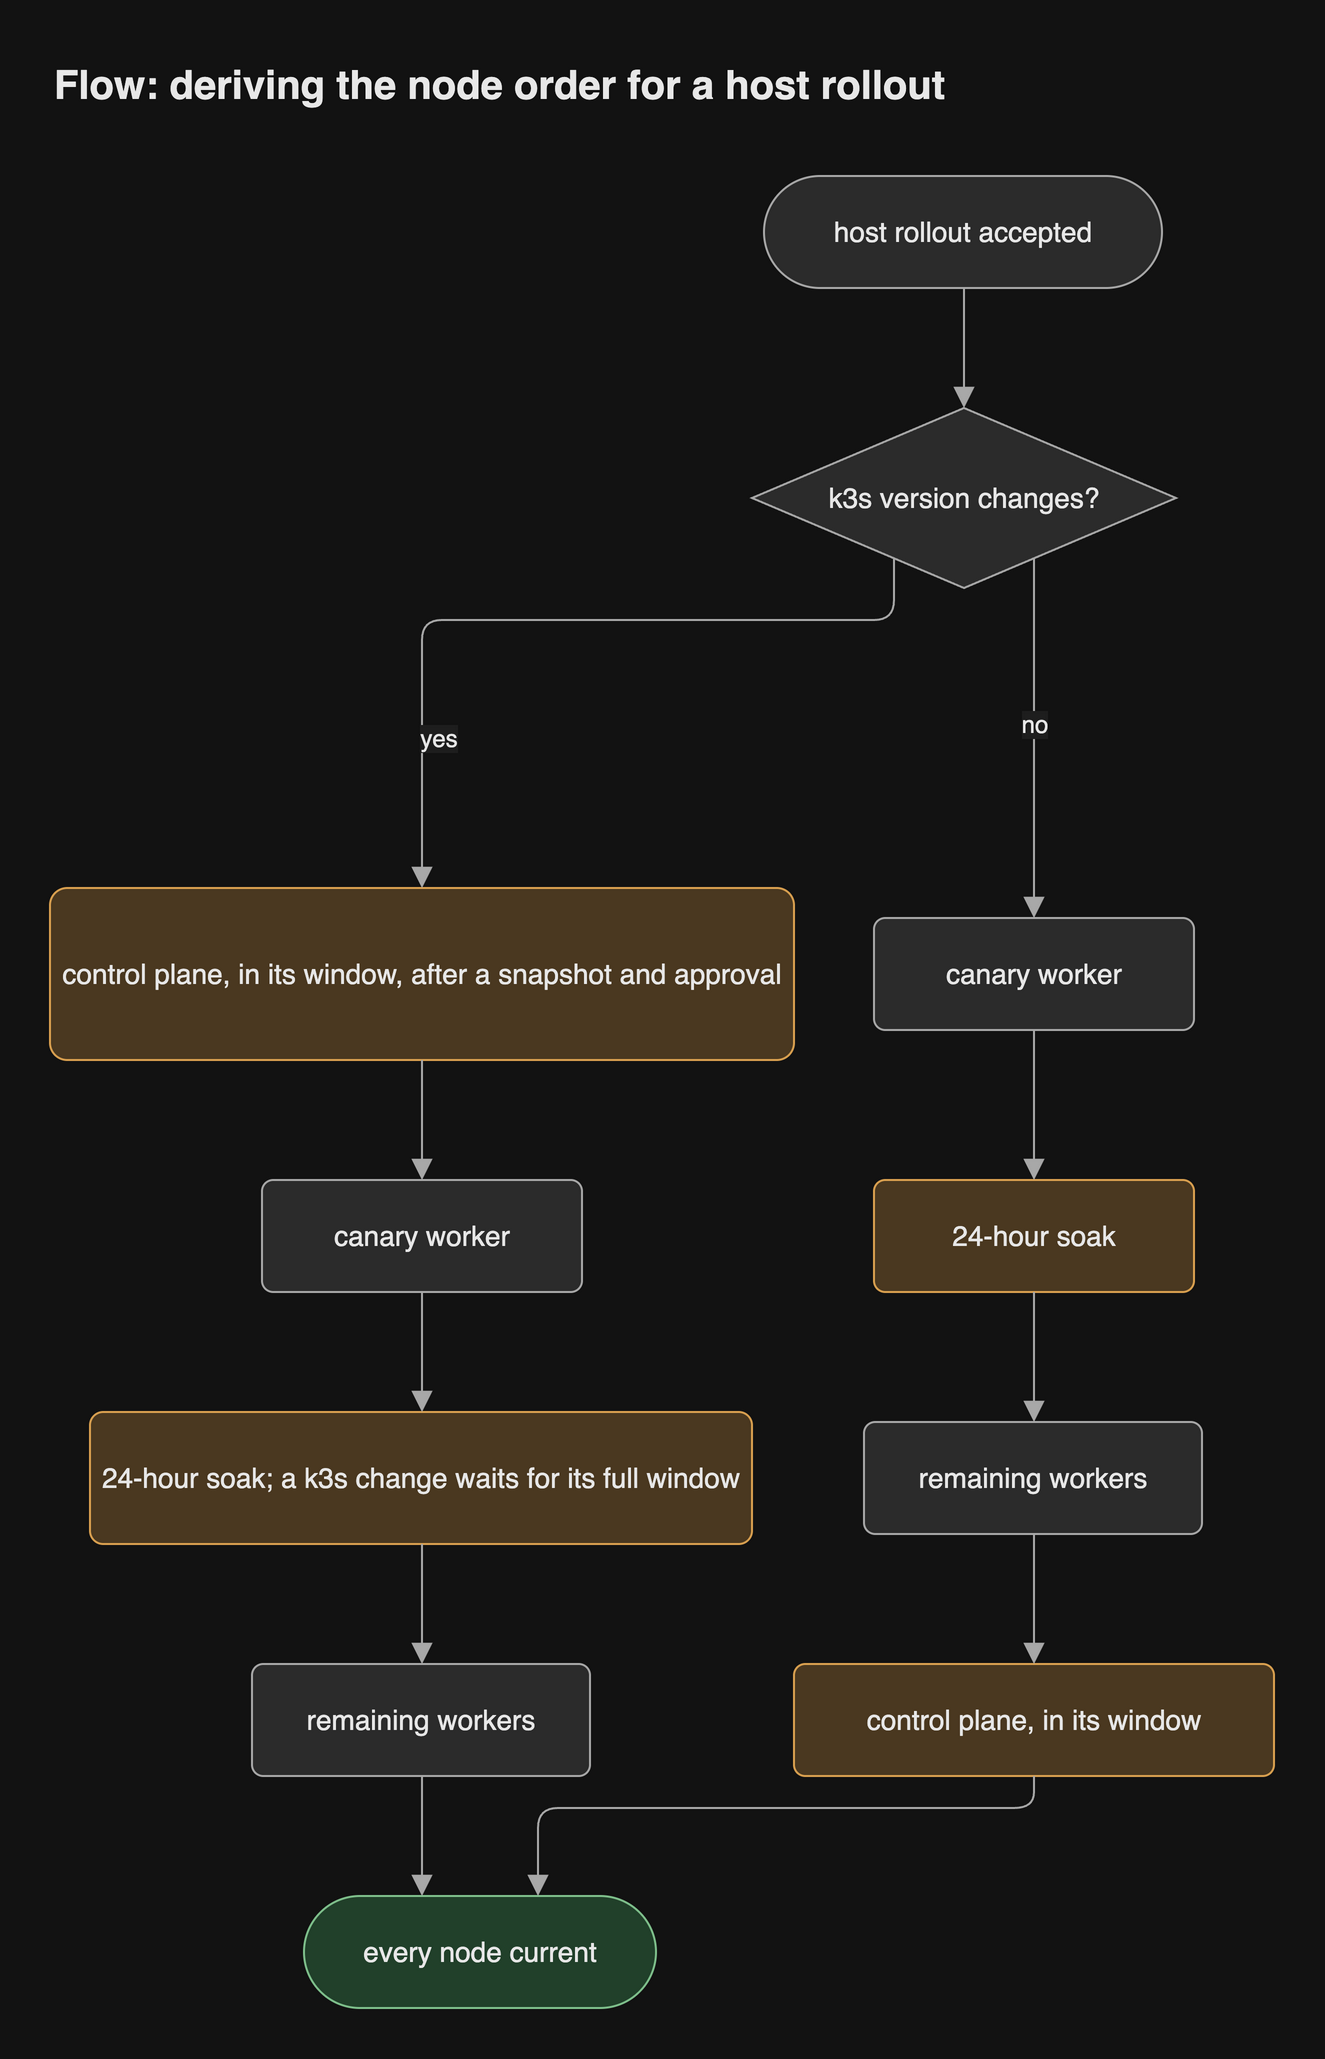

The diagram above was exported from draw.io. Its source (the exported page's mxGraphModel, read from the mxfile embedded in the PNG):
<mxGraphModel grid="0" gridSize="10" guides="1" tooltips="1" connect="1" arrows="1" fold="0" page="0" pageScale="1" pageWidth="827" pageHeight="1169" math="0" shadow="0">
  <root>
    <mxCell id="0" />
    <mxCell id="1" parent="0" />
    <mxCell id="start" parent="1" style="rounded=1;arcSize=50;html=1;whiteSpace=wrap;fontSize=14;fontColor=light-dark(#1a1a1a,#e8e8e8);fillColor=light-dark(#f5f5f5,#2b2b2b);strokeColor=light-dark(#666666,#a8a8a8);fontFamily=Helvetica;" value="host rollout accepted" vertex="1">
      <mxGeometry height="56" width="199" x="369" y="12" as="geometry" />
    </mxCell>
    <mxCell id="q" parent="1" style="rhombus;html=1;whiteSpace=wrap;fontSize=14;fontColor=light-dark(#1a1a1a,#e8e8e8);fillColor=light-dark(#f5f5f5,#2b2b2b);strokeColor=light-dark(#666666,#a8a8a8);fontFamily=Helvetica;" value="k3s version changes?" vertex="1">
      <mxGeometry height="90" width="212" x="363" y="128" as="geometry" />
    </mxCell>
    <mxCell id="cp1" parent="1" style="rounded=1;arcSize=10;html=1;whiteSpace=wrap;fontSize=14;fontColor=light-dark(#1a1a1a,#e8e8e8);fillColor=light-dark(#ffe6cc,#4a3820);strokeColor=light-dark(#d79b00,#d9a050);fontFamily=Helvetica;" value="control plane, in its window, after a snapshot and approval" vertex="1">
      <mxGeometry height="86" width="372" x="12" y="368" as="geometry" />
    </mxCell>
    <mxCell id="can1" parent="1" style="rounded=1;arcSize=10;html=1;whiteSpace=wrap;fontSize=14;fontColor=light-dark(#1a1a1a,#e8e8e8);fillColor=light-dark(#f5f5f5,#2b2b2b);strokeColor=light-dark(#666666,#a8a8a8);fontFamily=Helvetica;" value="canary worker" vertex="1">
      <mxGeometry height="56" width="160" x="118" y="514" as="geometry" />
    </mxCell>
    <mxCell id="soak1" parent="1" style="rounded=1;arcSize=10;html=1;whiteSpace=wrap;fontSize=14;fontColor=light-dark(#1a1a1a,#e8e8e8);fillColor=light-dark(#ffe6cc,#4a3820);strokeColor=light-dark(#d79b00,#d9a050);fontFamily=Helvetica;" value="24-hour soak; a k3s change waits for its full window" vertex="1">
      <mxGeometry height="66" width="331" x="32" y="630" as="geometry" />
    </mxCell>
    <mxCell id="w1" parent="1" style="rounded=1;arcSize=10;html=1;whiteSpace=wrap;fontSize=14;fontColor=light-dark(#1a1a1a,#e8e8e8);fillColor=light-dark(#f5f5f5,#2b2b2b);strokeColor=light-dark(#666666,#a8a8a8);fontFamily=Helvetica;" value="remaining workers" vertex="1">
      <mxGeometry height="56" width="169" x="113" y="756" as="geometry" />
    </mxCell>
    <mxCell id="can2" parent="1" style="rounded=1;arcSize=10;html=1;whiteSpace=wrap;fontSize=14;fontColor=light-dark(#1a1a1a,#e8e8e8);fillColor=light-dark(#f5f5f5,#2b2b2b);strokeColor=light-dark(#666666,#a8a8a8);fontFamily=Helvetica;" value="canary worker" vertex="1">
      <mxGeometry height="56" width="160" x="424" y="383" as="geometry" />
    </mxCell>
    <mxCell id="soak2" parent="1" style="rounded=1;arcSize=10;html=1;whiteSpace=wrap;fontSize=14;fontColor=light-dark(#1a1a1a,#e8e8e8);fillColor=light-dark(#ffe6cc,#4a3820);strokeColor=light-dark(#d79b00,#d9a050);fontFamily=Helvetica;" value="24-hour soak" vertex="1">
      <mxGeometry height="56" width="160" x="424" y="514" as="geometry" />
    </mxCell>
    <mxCell id="w2" parent="1" style="rounded=1;arcSize=10;html=1;whiteSpace=wrap;fontSize=14;fontColor=light-dark(#1a1a1a,#e8e8e8);fillColor=light-dark(#f5f5f5,#2b2b2b);strokeColor=light-dark(#666666,#a8a8a8);fontFamily=Helvetica;" value="remaining workers" vertex="1">
      <mxGeometry height="56" width="169" x="419" y="635" as="geometry" />
    </mxCell>
    <mxCell id="cp2" parent="1" style="rounded=1;arcSize=10;html=1;whiteSpace=wrap;fontSize=14;fontColor=light-dark(#1a1a1a,#e8e8e8);fillColor=light-dark(#ffe6cc,#4a3820);strokeColor=light-dark(#d79b00,#d9a050);fontFamily=Helvetica;" value="control plane, in its window" vertex="1">
      <mxGeometry height="56" width="240" x="384" y="756" as="geometry" />
    </mxCell>
    <mxCell id="end" parent="1" style="rounded=1;arcSize=50;html=1;whiteSpace=wrap;fontSize=14;fontColor=light-dark(#1a1a1a,#e8e8e8);fillColor=light-dark(#d5e8d4,#21402a);strokeColor=light-dark(#82b366,#7fc08c);fontFamily=Helvetica;" value="every node current" vertex="1">
      <mxGeometry height="56" width="176" x="139" y="872" as="geometry" />
    </mxCell>
    <mxCell id="e1" edge="1" parent="1" source="start" style="html=1;rounded=1;fontSize=14;fontSize=12;fontColor=light-dark(#1a1a1a,#e8e8e8);strokeColor=light-dark(#666666,#a8a8a8);endArrow=block;endFill=1;endSize=8;curved=0;exitX=0.5025;exitY=1;entryX=0.5;entryY=0;edgeStyle=orthogonalEdgeStyle;fontFamily=Helvetica;labelBackgroundColor=light-dark(#ffffff,#1e1e1e);" target="q" value="">
      <mxGeometry relative="1" as="geometry">
        <Array as="points">
          <mxPoint x="469" y="98" />
        </Array>
      </mxGeometry>
    </mxCell>
    <mxCell id="e2" edge="1" parent="1" source="q" style="html=1;rounded=1;fontSize=14;fontSize=12;fontColor=light-dark(#1a1a1a,#e8e8e8);strokeColor=light-dark(#666666,#a8a8a8);endArrow=block;endFill=1;endSize=8;noEdgeStyle=1;orthogonal=1;curved=0;exitX=0.3349;exitY=0.8349;entryX=0.5;entryY=0;fontFamily=Helvetica;labelBackgroundColor=light-dark(#ffffff,#1e1e1e);" target="cp1" value="yes">
      <mxGeometry relative="1" as="geometry">
        <mxPoint x="-59" y="59" as="offset" />
        <Array as="points">
          <mxPoint x="434" y="234" />
          <mxPoint x="198" y="234" />
        </Array>
      </mxGeometry>
    </mxCell>
    <mxCell id="e3" edge="1" parent="1" source="q" style="html=1;rounded=1;fontSize=14;fontSize=12;fontColor=light-dark(#1a1a1a,#e8e8e8);strokeColor=light-dark(#666666,#a8a8a8);endArrow=block;endFill=1;endSize=8;noEdgeStyle=1;orthogonal=1;curved=0;exitX=0.6651;exitY=0.8349;entryX=0.5;entryY=0;fontFamily=Helvetica;labelBackgroundColor=light-dark(#ffffff,#1e1e1e);" target="can2" value="no">
      <mxGeometry relative="1" as="geometry">
        <mxPoint y="-7.5" as="offset" />
        <Array as="points">
          <mxPoint x="504" y="218" />
        </Array>
      </mxGeometry>
    </mxCell>
    <mxCell id="e4" edge="1" parent="1" source="cp1" style="html=1;rounded=1;fontSize=14;fontSize=12;fontColor=light-dark(#1a1a1a,#e8e8e8);strokeColor=light-dark(#666666,#a8a8a8);endArrow=block;endFill=1;endSize=8;curved=0;exitX=0.5;exitY=1;entryX=0.5;entryY=0;edgeStyle=orthogonalEdgeStyle;fontFamily=Helvetica;labelBackgroundColor=light-dark(#ffffff,#1e1e1e);" target="can1" value="">
      <mxGeometry relative="1" as="geometry">
        <Array as="points">
          <mxPoint x="198" y="484" />
        </Array>
      </mxGeometry>
    </mxCell>
    <mxCell id="e5" edge="1" parent="1" source="can1" style="html=1;rounded=1;fontSize=14;fontSize=12;fontColor=light-dark(#1a1a1a,#e8e8e8);strokeColor=light-dark(#666666,#a8a8a8);endArrow=block;endFill=1;endSize=8;curved=0;exitX=0.5;exitY=1;entryX=0.5015;entryY=0;edgeStyle=orthogonalEdgeStyle;fontFamily=Helvetica;labelBackgroundColor=light-dark(#ffffff,#1e1e1e);" target="soak1" value="">
      <mxGeometry relative="1" as="geometry">
        <Array as="points">
          <mxPoint x="198" y="600" />
        </Array>
      </mxGeometry>
    </mxCell>
    <mxCell id="e6" edge="1" parent="1" source="soak1" style="html=1;rounded=1;fontSize=14;fontSize=12;fontColor=light-dark(#1a1a1a,#e8e8e8);strokeColor=light-dark(#666666,#a8a8a8);endArrow=block;endFill=1;endSize=8;curved=0;exitX=0.5015;exitY=1;entryX=0.503;entryY=0;edgeStyle=orthogonalEdgeStyle;fontFamily=Helvetica;labelBackgroundColor=light-dark(#ffffff,#1e1e1e);" target="w1" value="">
      <mxGeometry relative="1" as="geometry">
        <Array as="points">
          <mxPoint x="198" y="726" />
        </Array>
      </mxGeometry>
    </mxCell>
    <mxCell id="e7" edge="1" parent="1" source="w1" style="html=1;rounded=1;fontSize=14;fontSize=12;fontColor=light-dark(#1a1a1a,#e8e8e8);strokeColor=light-dark(#666666,#a8a8a8);endArrow=block;endFill=1;endSize=8;curved=0;exitX=0.503;exitY=1;entryX=0.3352;entryY=0;edgeStyle=orthogonalEdgeStyle;fontFamily=Helvetica;labelBackgroundColor=light-dark(#ffffff,#1e1e1e);" target="end" value="">
      <mxGeometry relative="1" as="geometry">
        <Array as="points">
          <mxPoint x="198" y="842" />
        </Array>
      </mxGeometry>
    </mxCell>
    <mxCell id="e8" edge="1" parent="1" source="can2" style="html=1;rounded=1;fontSize=14;fontSize=12;fontColor=light-dark(#1a1a1a,#e8e8e8);strokeColor=light-dark(#666666,#a8a8a8);endArrow=block;endFill=1;endSize=8;curved=0;exitX=0.5;exitY=1;entryX=0.5;entryY=0;edgeStyle=orthogonalEdgeStyle;fontFamily=Helvetica;labelBackgroundColor=light-dark(#ffffff,#1e1e1e);" target="soak2" value="">
      <mxGeometry relative="1" as="geometry">
        <Array as="points">
          <mxPoint x="504" y="476.5" />
        </Array>
      </mxGeometry>
    </mxCell>
    <mxCell id="e9" edge="1" parent="1" source="soak2" style="html=1;rounded=1;fontSize=14;fontSize=12;fontColor=light-dark(#1a1a1a,#e8e8e8);strokeColor=light-dark(#666666,#a8a8a8);endArrow=block;endFill=1;endSize=8;curved=0;exitX=0.5;exitY=1;entryX=0.503;entryY=0;edgeStyle=orthogonalEdgeStyle;fontFamily=Helvetica;labelBackgroundColor=light-dark(#ffffff,#1e1e1e);" target="w2" value="">
      <mxGeometry relative="1" as="geometry">
        <Array as="points">
          <mxPoint x="504" y="602.5" />
        </Array>
      </mxGeometry>
    </mxCell>
    <mxCell id="e10" edge="1" parent="1" source="w2" style="html=1;rounded=1;fontSize=14;fontSize=12;fontColor=light-dark(#1a1a1a,#e8e8e8);strokeColor=light-dark(#666666,#a8a8a8);endArrow=block;endFill=1;endSize=8;curved=0;exitX=0.503;exitY=1;entryX=0.5;entryY=0;edgeStyle=orthogonalEdgeStyle;fontFamily=Helvetica;labelBackgroundColor=light-dark(#ffffff,#1e1e1e);" target="cp2" value="">
      <mxGeometry relative="1" as="geometry">
        <Array as="points">
          <mxPoint x="504" y="723.5" />
        </Array>
      </mxGeometry>
    </mxCell>
    <mxCell id="e11" edge="1" parent="1" source="cp2" style="html=1;rounded=1;fontSize=14;fontSize=12;fontColor=light-dark(#1a1a1a,#e8e8e8);strokeColor=light-dark(#666666,#a8a8a8);endArrow=block;endFill=1;endSize=8;curved=0;exitX=0.5;exitY=1;entryX=0.6648;entryY=0;edgeStyle=orthogonalEdgeStyle;fontFamily=Helvetica;labelBackgroundColor=light-dark(#ffffff,#1e1e1e);" target="end" value="">
      <mxGeometry relative="1" as="geometry">
        <Array as="points">
          <mxPoint x="504" y="828" />
          <mxPoint x="256" y="828" />
        </Array>
      </mxGeometry>
    </mxCell>
    <mxCell id="header" value="Flow: deriving the node order for a host rollout" style="text;html=1;whiteSpace=wrap;align=left;verticalAlign=middle;fontSize=20;fontStyle=1;fontColor=light-dark(#1a1a1a,#e8e8e8);fontFamily=Helvetica;" vertex="1" parent="1">
      <mxGeometry x="12" y="-52" width="612" height="36" as="geometry" />
    </mxCell>
  </root>
</mxGraphModel>